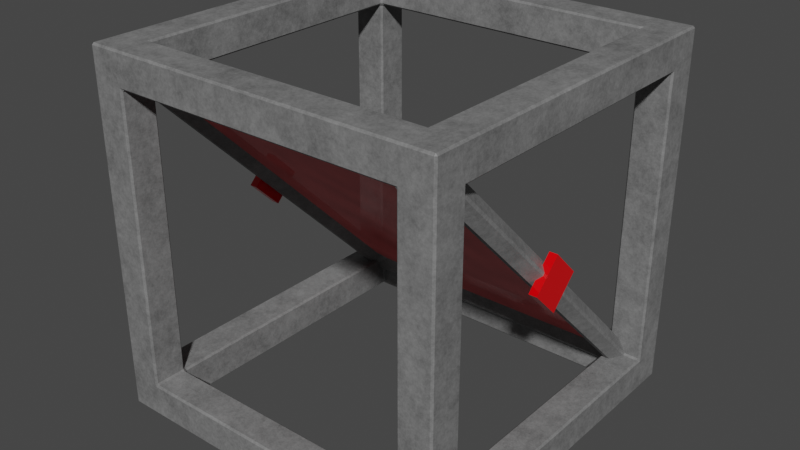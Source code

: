 # Source: ogledalo.blend  (saved by Blender 3.6.13; exported with 4.5.12 LTS)
import bpy
from mathutils import Matrix  # noqa: F401  (used for matrix-valued properties, if any)

bpy.ops.wm.read_factory_settings(use_empty=True)
scene = bpy.context.scene
scene.name = 'Scene'

# ---- collections
col_collection = bpy.data.collections.new('Collection'); scene.collection.children.link(col_collection)

# ---- images (referenced by path relative to the original .blend; pixels are not part of the script)
import os
ASSET_DIR = os.environ.get("B2B_ASSET_DIR", "")  # directory of the original .blend (textures are referenced by path, not embedded)
HERE = os.path.dirname(os.path.abspath(__file__))  # packed textures are extracted next to this script under _unpacked/

def load_image(name, relpath, width, height, colorspace="sRGB"):
    """Load a texture the original file referenced (path relative to the .blend, or extracted next to this script)."""
    p = next((c for c in (os.path.join(HERE, relpath), os.path.join(ASSET_DIR, relpath)) if relpath and os.path.exists(c)), "")
    if p:
        img = bpy.data.images.load(p, check_existing=True)
        img.name = name
    else:  # same state as the original file: an image datablock whose file is absent (Cycles renders it pink)
        img = bpy.data.images.new(name, width, height)
        img.source = "FILE"
        img.filepath = "//" + (relpath or name)
    img.colorspace_settings.name = colorspace
    return img
img_bake = load_image('Bake', 'ogledalo.png', 1024, 1024, 'sRGB')

# ---- materials (node trees are filled in below, after node groups)
mat_metal = bpy.data.materials.new('metal')
mat_rubin = bpy.data.materials.new('rubin')
mat_ogledalo = bpy.data.materials.new('ogledalo')
mat_stwklo = bpy.data.materials.new('stwklo')

# ---- material node trees
mat_metal.use_nodes = True; mat_metal.node_tree.nodes.clear()
_N = mat_metal.node_tree.nodes; _L = mat_metal.node_tree.links
n0 = _N.new('ShaderNodeOutputMaterial'); n0.name = 'Material Output'; n0.location = (497, 300)
n1 = _N.new('ShaderNodeBsdfPrincipled'); n1.name = 'Principled BSDF'; n1.location = (236, 301)
n1.distribution = 'GGX'
n1.subsurface_method = 'RANDOM_WALK_SKIN'
n1.inputs[3].default_value = 1.45
n1.inputs[27].default_value = (0.0, 0.0, 0.0, 1.0)
n1.inputs[28].default_value = 1.0
n2 = _N.new('ShaderNodeTexNoise'); n2.name = 'Noise Texture'; n2.location = (-304, 199)
n2.inputs[1].default_value = -0.8
n2.inputs[2].default_value = 6.2
n2.inputs[3].default_value = 5.9
n2.inputs[4].default_value = 1.0
n3 = _N.new('ShaderNodeValToRGB'); n3.name = 'Color Ramp'; n3.location = (-84, 199)
while len(n3.color_ramp.elements) > 1: n3.color_ramp.elements.remove(n3.color_ramp.elements[-1])
n3.color_ramp.elements[0].position = 0.0; n3.color_ramp.elements[0].color = (0.0, 0.0, 0.0, 1.0)
_e = n3.color_ramp.elements.new(1.0); _e.color = (0.3657, 0.3657, 0.3657, 1.0)
n4 = _N.new('ShaderNodeTexImage'); n4.name = 'Image Texture'; n4.location = (-137, 483)
n4.image = img_bake
_L.new(n1.outputs[0], n0.inputs[0])
_L.new(n3.outputs[0], n1.inputs[0])
_L.new(n2.outputs[0], n3.inputs[0])
n0.is_active_output = True
mat_rubin.use_nodes = True; mat_rubin.node_tree.nodes.clear()
_N = mat_rubin.node_tree.nodes; _L = mat_rubin.node_tree.links
n0 = _N.new('ShaderNodeBsdfPrincipled'); n0.name = 'Principled BSDF'; n0.location = (10, 300)
n0.distribution = 'GGX'
n0.subsurface_method = 'RANDOM_WALK_SKIN'
n0.inputs[0].default_value = (0.8, 0.0, 0.002126, 1.0)
n0.inputs[2].default_value = 0.0
n0.inputs[3].default_value = 1.45
n0.inputs[20].default_value = 0.0
n0.inputs[27].default_value = (0.0, 0.0, 0.0, 1.0)
n0.inputs[28].default_value = 1.0
n1 = _N.new('ShaderNodeOutputMaterial'); n1.name = 'Material Output'; n1.location = (300, 300)
n2 = _N.new('ShaderNodeTexImage'); n2.name = 'Image Texture'; n2.location = (233, 592)
n2.image = img_bake
_L.new(n0.outputs[0], n1.inputs[0])
n1.is_active_output = True
mat_ogledalo.use_nodes = True; mat_ogledalo.node_tree.nodes.clear()
_N = mat_ogledalo.node_tree.nodes; _L = mat_ogledalo.node_tree.links
n0 = _N.new('ShaderNodeBsdfPrincipled'); n0.name = 'Principled BSDF'; n0.location = (430, 299)
n0.distribution = 'GGX'
n0.subsurface_method = 'RANDOM_WALK_SKIN'
n0.inputs[2].default_value = 0.0
n0.inputs[3].default_value = 1.45
n0.inputs[13].default_value = 0.0
n0.inputs[19].default_value = 0.25
n0.inputs[20].default_value = 0.0
n0.inputs[27].default_value = (0.0, 0.0, 0.0, 1.0)
n0.inputs[28].default_value = 1.0
n1 = _N.new('ShaderNodeOutputMaterial'); n1.name = 'Material Output'; n1.location = (720, 299)
n2 = _N.new('ShaderNodeValToRGB'); n2.name = 'Color Ramp'; n2.location = (109, 179)
while len(n2.color_ramp.elements) > 1: n2.color_ramp.elements.remove(n2.color_ramp.elements[-1])
n2.color_ramp.elements[0].position = 0.0; n2.color_ramp.elements[0].color = (0.3501, 0.3501, 0.3501, 1.0)
_e = n2.color_ramp.elements.new(1.0); _e.color = (1.0, 1.0, 1.0, 1.0)
n3 = _N.new('ShaderNodeTexNoise'); n3.name = 'Noise Texture'; n3.location = (-109, 193)
n3.inputs[2].default_value = 4.7
n3.inputs[3].default_value = 0.2
n3.inputs[4].default_value = 0.0
n4 = _N.new('ShaderNodeTexImage'); n4.name = 'Image Texture'; n4.location = (177, 480)
n4.image = img_bake
_L.new(n0.outputs[0], n1.inputs[0])
_L.new(n3.outputs[0], n2.inputs[0])
_L.new(n2.outputs[0], n0.inputs[0])
n1.is_active_output = True
mat_stwklo.use_nodes = True; mat_stwklo.node_tree.nodes.clear()
_N = mat_stwklo.node_tree.nodes; _L = mat_stwklo.node_tree.links
n0 = _N.new('ShaderNodeBsdfPrincipled'); n0.name = 'Principled BSDF'; n0.location = (430, 299)
n0.distribution = 'GGX'
n0.subsurface_method = 'RANDOM_WALK_SKIN'
n0.inputs[2].default_value = 0.0
n0.inputs[3].default_value = 1.45
n0.inputs[13].default_value = 0.0
n0.inputs[19].default_value = 0.25
n0.inputs[20].default_value = 0.0
n0.inputs[27].default_value = (0.0, 0.0, 0.0, 1.0)
n0.inputs[28].default_value = 1.0
n1 = _N.new('ShaderNodeOutputMaterial'); n1.name = 'Material Output'; n1.location = (720, 299)
n2 = _N.new('ShaderNodeTexNoise'); n2.name = 'Noise Texture'; n2.location = (-314, 168)
n2.inputs[2].default_value = 6.6
n2.inputs[3].default_value = 0.2
n2.inputs[4].default_value = 0.0
n3 = _N.new('ShaderNodeMix'); n3.name = 'Mix'; n3.location = (226, 195)
n3.data_type = 'RGBA'
n3.blend_type = 'MULTIPLY'
n3.inputs[6].default_value = (1.0, 0.2144, 0.2136, 1.0)
n4 = _N.new('ShaderNodeValToRGB'); n4.name = 'Color Ramp'; n4.location = (-94, 67)
while len(n4.color_ramp.elements) > 1: n4.color_ramp.elements.remove(n4.color_ramp.elements[-1])
n4.color_ramp.elements[0].position = 0.0; n4.color_ramp.elements[0].color = (0.08934, 0.08934, 0.08934, 1.0)
_e = n4.color_ramp.elements.new(0.7615); _e.color = (0.4891, 0.4891, 0.4891, 1.0)
n5 = _N.new('ShaderNodeTexImage'); n5.name = 'Image Texture'; n5.location = (325, 604)
n5.image = img_bake
_L.new(n0.outputs[0], n1.inputs[0])
_L.new(n3.outputs[2], n0.inputs[0])
_L.new(n4.outputs[0], n3.inputs[7])
_L.new(n2.outputs[0], n4.inputs[0])
n1.is_active_output = True

# ---- world
world_world = bpy.data.worlds.new('World'); scene.world = world_world
world_world.use_nodes = True; world_world.node_tree.nodes.clear()
_N = world_world.node_tree.nodes; _L = world_world.node_tree.links
n0 = _N.new('ShaderNodeOutputWorld'); n0.name = 'World Output'; n0.location = (300, 300)
n1 = _N.new('ShaderNodeBackground'); n1.name = 'Background'; n1.location = (10, 300)
n1.inputs[0].default_value = (0.05088, 0.05088, 0.05088, 1.0)
_L.new(n1.outputs[0], n0.inputs[0])
n0.is_active_output = True
world_world.color = (0.05088, 0.05088, 0.05088)
world_world.use_sun_shadow = False
world_world.sun_shadow_jitter_overblur = 0.0

# ---- meshes
me_cube = bpy.data.meshes.new('Cube')
me_cube.from_pydata([(-0.8116, -0.8216, -0.8009), (-0.8016, -0.8216, -0.8109), (-0.8016, -0.8116, -0.8209), (-0.8116, -0.8016, -0.8209), (-0.8216, -0.8016, -0.8109), (-0.8216, -0.8116, -0.8009), (0.99, 1.0, 0.99), (0.99, 0.99, 1.0), (1.0, 0.99, 0.99), (-0.8216, -0.8116, 0.8017), (-0.8216, -0.8016, 0.8117), (-0.8116, -0.8016, 0.8217), (-0.8016, -0.8116, 0.8217), (-0.8016, -0.8216, 0.8117), (-0.8116, -0.8216, 0.8017), (0.99, 1.0, -0.99), (1.0, 0.99, -0.99), (0.99, 0.99, -1.0), (-0.8116, 0.8009, -0.8209), (-0.8016, 0.8109, -0.8209), (-0.8016, 0.8209, -0.8109), (-0.8116, 0.8209, -0.8009), (-0.8216, 0.8109, -0.8009), (-0.8216, 0.8009, -0.8109), (0.99, -0.99, 1.0), (0.99, -1.0, 0.99), (1.0, -0.99, 0.99), (-0.8216, 0.8009, 0.8117), (-0.8216, 0.8109, 0.8017), (-0.8116, 0.8209, 0.8017), (-0.8016, 0.8209, 0.8117), (-0.8016, 0.8109, 0.8217), (-0.8116, 0.8009, 0.8217), (0.99, -1.0, -0.99), (0.99, -0.99, -1.0), (1.0, -0.99, -0.99), (-0.99, 1.0, 0.99), (-1.0, 0.99, 0.99), (-0.99, 0.99, 1.0), (0.8009, -0.8116, -0.8209), (0.8009, -0.8216, -0.8109), (0.8109, -0.8216, -0.8009), (0.8209, -0.8116, -0.8009), (0.8209, -0.8016, -0.8109), (0.8109, -0.8016, -0.8209), (0.8209, -0.8116, 0.8017), (0.8109, -0.8216, 0.8017), (0.8009, -0.8216, 0.8117), (0.8009, -0.8116, 0.8217), (0.8109, -0.8016, 0.8217), (0.8209, -0.8016, 0.8117), (-1.0, 0.99, -0.99), (-0.99, 1.0, -0.99), (-0.99, 0.99, -1.0), (-1.0, -0.99, 0.99), (-0.99, -1.0, 0.99), (-0.99, -0.99, 1.0), (0.8009, 0.8109, -0.8209), (0.8109, 0.8009, -0.8209), (0.8209, 0.8009, -0.8109), (0.8209, 0.8109, -0.8009), (0.8109, 0.8209, -0.8009), (0.8009, 0.8209, -0.8109), (0.8109, 0.8009, 0.8217), (0.8009, 0.8109, 0.8217), (0.8009, 0.8209, 0.8117), (0.8109, 0.8209, 0.8017), (0.8209, 0.8109, 0.8017), (0.8209, 0.8009, 0.8117), (-1.0, -0.99, -0.99), (-0.99, -0.99, -1.0), (-0.99, -1.0, -0.99), (-0.8116, -0.8016, 0.99), (-0.8216, -0.8216, 1.0), (-0.8016, -0.8116, 0.99), (-0.8116, 0.8009, 0.99), (-0.8016, 0.8109, 0.99), (-0.8216, 0.8209, 1.0), (0.8209, 0.8209, 1.0), (0.8009, 0.8109, 0.99), (0.8109, 0.8009, 0.99), (0.8209, -0.8216, 1.0), (0.8109, -0.8016, 0.99), (0.8009, -0.8116, 0.99), (-0.8016, -0.99, 0.8117), (-0.8216, -1.0, 0.8217), (-0.8116, -0.99, 0.8017), (0.8009, -0.99, -0.8109), (0.8209, -1.0, -0.8209), (0.8109, -0.99, -0.8009), (0.8109, -0.99, 0.8017), (0.8209, -1.0, 0.8216), (0.8009, -0.99, 0.8117), (-0.8016, -0.99, -0.8109), (-0.8116, -0.99, -0.8009), (-0.8216, -1.0, -0.8209), (-0.99, -0.8016, -0.8109), (-1.0, -0.8216, -0.8209), (-0.99, -0.8116, -0.8009), (-0.99, -0.8116, 0.8017), (-1.0, -0.8216, 0.8217), (-0.99, -0.8016, 0.8117), (-0.99, 0.8109, 0.8017), (-0.99, 0.8009, 0.8117), (-1.0, 0.8209, 0.8216), (-0.99, 0.8109, -0.8009), (-1.0, 0.8209, -0.8209), (-0.99, 0.8009, -0.8109), (0.8009, 0.8109, -0.99), (0.8209, 0.8209, -1.0), (0.8109, 0.8009, -0.99), (-0.8116, -0.8016, -0.99), (-0.8016, -0.8116, -0.99), (-0.8216, -0.8216, -1.0), (-0.8216, 0.8209, -1.0), (-0.8016, 0.8109, -0.99), (-0.8116, 0.8009, -0.99), (0.8009, -0.8116, -0.99), (0.8109, -0.8016, -0.99), (0.8209, -0.8216, -1.0), (0.99, -0.8016, 0.8117), (1.0, -0.8216, 0.8217), (0.99, -0.8116, 0.8017), (0.99, 0.8109, -0.8009), (0.99, 0.8009, -0.8109), (1.0, 0.8209, -0.8209), (0.99, 0.8109, 0.8017), (1.0, 0.8209, 0.8216), (0.99, 0.8009, 0.8117), (0.99, -0.8016, -0.8109), (0.99, -0.8116, -0.8009), (1.0, -0.8216, -0.8209), (-0.8016, 0.99, -0.8109), (-0.8216, 1.0, -0.8209), (-0.8116, 0.99, -0.8009), (-0.8116, 0.99, 0.8017), (-0.8216, 1.0, 0.8217), (-0.8016, 0.99, 0.8117), (0.8109, 0.99, 0.8017), (0.8009, 0.99, 0.8117), (0.8209, 1.0, 0.8216), (0.8209, 1.0, -0.8209), (0.8009, 0.99, -0.8109), (0.8109, 0.99, -0.8009)], [], [(54, 37, 104, 100), (26, 35, 16, 8, 127, 125, 131, 121), (91, 25, 55, 85), (65, 30, 137, 139), (77, 38, 56, 73), (46, 41, 89, 90), (126, 67, 60, 123), (108, 57, 19, 115), (36, 6, 140, 136), (73, 56, 24, 7, 38, 77, 78, 81), (127, 8, 26, 121), (72, 11, 32, 75), (53, 17, 34, 70, 113, 119, 109, 114), (135, 29, 21, 134), (63, 49, 82, 80), (48, 12, 74, 83), (132, 20, 62, 142), (84, 13, 47, 92), (130, 42, 45, 122), (113, 70, 53, 114), (143, 61, 66, 138), (27, 10, 101, 103), (104, 37, 51, 69, 54, 100, 97, 106), (120, 50, 68, 128), (44, 58, 110, 118), (96, 4, 23, 107), (116, 18, 3, 111), (76, 31, 64, 79), (22, 28, 102, 105), (112, 2, 39, 117), (55, 71, 33, 25, 91, 88, 95, 85), (87, 40, 1, 93), (0, 14, 86, 94), (124, 59, 43, 129), (140, 6, 15, 52, 36, 136, 133, 141), (0, 1, 2, 3, 4, 5), (6, 7, 8), (9, 10, 11, 12, 13, 14), (15, 16, 17), (18, 19, 20, 21, 22, 23), (24, 25, 26), (27, 28, 29, 30, 31, 32), (33, 34, 35), (36, 37, 38), (39, 40, 41, 42, 43, 44), (45, 46, 47, 48, 49, 50), (51, 52, 53), (54, 55, 56), (57, 58, 59, 60, 61, 62), (63, 64, 65, 66, 67, 68), (69, 70, 71), (72, 73, 74), (75, 76, 77), (78, 79, 80), (81, 82, 83), (84, 85, 86), (87, 88, 89), (90, 91, 92), (93, 94, 95), (96, 97, 98), (99, 100, 101), (102, 103, 104), (105, 106, 107), (108, 109, 110), (111, 112, 113), (114, 115, 116), (117, 118, 119), (120, 121, 122), (123, 124, 125), (126, 127, 128), (129, 130, 131), (132, 133, 134), (135, 136, 137), (138, 139, 140), (141, 142, 143), (5, 9, 14, 0), (8, 16, 15, 6), (3, 18, 23, 4), (7, 24, 26, 8), (10, 27, 32, 11), (25, 33, 35, 26), (6, 36, 38, 7), (1, 40, 39, 2), (41, 46, 45, 42), (36, 52, 51, 37), (37, 54, 56, 38), (19, 57, 62, 20), (49, 63, 68, 50), (54, 69, 71, 55), (72, 75, 77, 73), (76, 79, 78, 77), (73, 81, 83, 74), (40, 87, 89, 41), (88, 91, 90, 89), (4, 96, 98, 5), (104, 106, 105, 102), (87, 93, 95, 88), (113, 114, 116, 111), (112, 117, 119, 113), (59, 124, 123, 60), (124, 129, 131, 125), (20, 132, 134, 21), (140, 141, 143, 138), (61, 143, 142, 62), (65, 139, 138, 66), (16, 35, 34, 17), (97, 100, 99, 98), (21, 29, 28, 22), (12, 48, 47, 13), (96, 107, 106, 97), (100, 104, 103, 101), (17, 53, 52, 15), (84, 92, 91, 85), (30, 65, 64, 31), (11, 72, 74, 12), (24, 56, 55, 25), (85, 95, 94, 86), (0, 94, 93, 1), (13, 84, 86, 14), (108, 115, 114, 109), (109, 119, 118, 110), (33, 71, 70, 34), (31, 76, 75, 32), (43, 59, 58, 44), (9, 99, 101, 10), (67, 126, 128, 68), (2, 112, 111, 3), (53, 70, 69, 51), (22, 105, 107, 23), (120, 128, 127, 121), (60, 67, 66, 61), (48, 83, 82, 49), (121, 131, 130, 122), (27, 103, 102, 28), (125, 127, 126, 123), (18, 116, 115, 19), (46, 90, 92, 47), (63, 80, 79, 64), (133, 136, 135, 134), (44, 118, 117, 39), (132, 142, 141, 133), (136, 140, 139, 137), (29, 135, 137, 30), (80, 82, 81, 78), (50, 120, 122, 45), (57, 108, 110, 58), (42, 130, 129, 43), (9, 5, 98, 99)])
me_cube.polygons.foreach_set('material_index', [0, 0, 0, 36, 0, 36, 36, 36, 0, 0, 0, 36, 0, 36, 36, 36, 36, 36, 36, 0, 36, 36, 0, 36, 36, 36, 36, 36, 36, 36, 0, 36, 36, 36, 0, 36, 0, 36, 0, 36, 0, 36, 0, 0, 36, 36, 0, 0, 36, 36, 0, 0, 0, 0, 0, 0, 0, 0, 0, 0, 0, 36, 0, 0, 36, 0, 0, 0, 0, 0, 0, 0, 0, 36, 0, 36, 0, 36, 0, 36, 0, 0, 36, 36, 0, 0, 36, 36, 0, 0, 0, 0, 36, 0, 36, 0, 0, 0, 0, 36, 0, 36, 0, 36, 36, 0, 0, 36, 36, 0, 0, 0, 0, 36, 36, 0, 0, 36, 36, 0, 0, 0, 36, 36, 36, 36, 36, 0, 36, 0, 36, 36, 0, 36, 0, 36, 36, 36, 0, 36, 0, 0, 36, 0, 36, 36, 36, 36])
_uv = me_cube.uv_layers.new(name='UVMap')
_uv.uv.foreach_set('vector', [0.3781, 0.5434, 0.3781, 0.7646, 0.3593, 0.7457, 0.3593, 0.5623, 0.9647, 0.004362, 0.9647, 0.2255, 0.7435, 0.2255, 0.7435, 0.004362, 0.7624, 0.02317, 0.7624, 0.2066, 0.9458, 0.2066, 0.9458, 0.02317, 0.4727, 0.5623, 0.4538, 0.5434, 0.675, 0.5434, 0.6562, 0.5623, 0.4011, 0.6681, 0.4011, 0.4891, 0.42, 0.4891, 0.42, 0.6681, 0.7148, 0.2078, 0.7336, 0.2267, 0.5125, 0.2267, 0.5313, 0.2078, 0.3856, 0.9768, 0.5646, 0.9768, 0.5646, 0.9956, 0.3856, 0.9956, 0.03413, 0.6863, 0.05302, 0.6863, 0.05302, 0.8653, 0.03413, 0.8653, 0.1558, 0.9956, 0.1558, 0.9767, 0.3348, 0.9767, 0.3348, 0.9956, 0.6837, 0.5423, 0.9049, 0.5423, 0.886, 0.5611, 0.7025, 0.5611, 0.5313, 0.2078, 0.5125, 0.2267, 0.5125, 0.005479, 0.7336, 0.005479, 0.7336, 0.2267, 0.7148, 0.2078, 0.7148, 0.02437, 0.5313, 0.02437, 0.7624, 0.02317, 0.7435, 0.004362, 0.9647, 0.004362, 0.9458, 0.02317, 0.1447, 0.1337, 0.1313, 0.147, 0.005154, 0.01999, 0.01849, 0.006736, 0.9049, 0.9945, 0.6837, 0.9945, 0.6837, 0.7733, 0.9049, 0.7733, 0.8861, 0.7922, 0.7026, 0.7922, 0.7026, 0.9756, 0.8861, 0.9756, 0.06501, 0.4952, 0.0839, 0.4952, 0.0839, 0.6742, 0.06501, 0.6742, 0.3833, 0.7956, 0.3833, 0.9746, 0.3645, 0.9746, 0.3645, 0.7956, 0.1414, 0.4952, 0.1414, 0.6742, 0.1226, 0.6742, 0.1226, 0.4952, 0.8592, 0.4929, 0.8403, 0.4929, 0.8403, 0.3139, 0.8592, 0.3139, 0.005479, 0.303, 0.02429, 0.303, 0.02429, 0.482, 0.005479, 0.482, 0.02325, 0.6742, 0.004362, 0.6742, 0.004362, 0.4952, 0.02325, 0.4952, 0.8861, 0.7922, 0.9049, 0.7733, 0.9049, 0.9945, 0.8861, 0.9756, 0.5646, 0.7745, 0.5646, 0.7933, 0.3856, 0.7933, 0.3856, 0.7745, 0.09263, 0.6742, 0.09263, 0.4952, 0.1114, 0.4952, 0.1114, 0.6742, 0.3593, 0.7457, 0.3781, 0.7646, 0.1569, 0.7646, 0.1569, 0.5434, 0.3781, 0.5434, 0.3593, 0.5623, 0.1758, 0.5623, 0.1758, 0.7457, 0.1225, 0.303, 0.1414, 0.303, 0.1414, 0.482, 0.1225, 0.482, 0.09263, 0.482, 0.09263, 0.303, 0.1115, 0.303, 0.1115, 0.482, 0.659, 0.5139, 0.659, 0.4951, 0.838, 0.4951, 0.838, 0.5139, 0.08279, 0.482, 0.0639, 0.482, 0.0639, 0.303, 0.08279, 0.303, 0.3348, 0.7745, 0.3348, 0.7933, 0.1558, 0.7933, 0.1558, 0.7745, 0.337, 0.9745, 0.337, 0.7955, 0.3558, 0.7955, 0.3558, 0.9745, 0.03525, 0.4952, 0.05414, 0.4952, 0.05414, 0.6742, 0.03525, 0.6742, 0.675, 0.5434, 0.675, 0.7646, 0.4538, 0.7646, 0.4538, 0.5434, 0.4727, 0.5623, 0.4727, 0.7457, 0.6562, 0.7457, 0.6562, 0.5623, 0.638, 0.3139, 0.6568, 0.3139, 0.6568, 0.4929, 0.638, 0.4929, 0.004362, 0.2763, 0.1313, 0.1501, 0.1446, 0.1635, 0.01762, 0.2896, 0.838, 0.2928, 0.838, 0.3117, 0.659, 0.3117, 0.659, 0.2928, 0.886, 0.5611, 0.9049, 0.5423, 0.9049, 0.7635, 0.6837, 0.7635, 0.6837, 0.5423, 0.7025, 0.5611, 0.7025, 0.7446, 0.886, 0.7446, 0.6568, 0.494, 0.6568, 0.4929, 0.6579, 0.4929, 0.659, 0.494, 0.659, 0.4951, 0.6579, 0.4951, 0.7348, 0.005481, 0.7336, 0.005479, 0.7336, 0.004362, 0.1305, 0.1493, 0.1305, 0.1477, 0.1313, 0.147, 0.1321, 0.1478, 0.1321, 0.1493, 0.1313, 0.1501, 0.9049, 0.7635, 0.906, 0.7635, 0.9049, 0.7646, 0.3359, 0.9767, 0.3348, 0.9767, 0.3348, 0.9756, 0.3359, 0.9745, 0.337, 0.9745, 0.337, 0.9756, 0.4538, 0.5423, 0.4538, 0.5434, 0.4527, 0.5434, 0.337, 0.7944, 0.337, 0.7955, 0.3359, 0.7955, 0.3348, 0.7944, 0.3348, 0.7933, 0.3359, 0.7933, 0.4538, 0.7646, 0.4538, 0.7657, 0.4527, 0.7646, 0.7348, 0.2267, 0.7336, 0.2278, 0.7336, 0.2267, 0.6579, 0.3139, 0.6568, 0.3139, 0.6568, 0.3128, 0.6579, 0.3117, 0.659, 0.3117, 0.659, 0.3128, 0.3856, 0.9757, 0.3856, 0.9768, 0.3845, 0.9768, 0.3833, 0.9757, 0.3833, 0.9746, 0.3845, 0.9746, 0.1569, 0.7646, 0.1569, 0.7657, 0.1558, 0.7646, 0.5125, 0.2278, 0.5113, 0.2267, 0.5125, 0.2267, 0.8392, 0.3139, 0.838, 0.3128, 0.838, 0.3117, 0.8392, 0.3117, 0.8403, 0.3128, 0.8403, 0.3139, 0.3833, 0.7956, 0.3833, 0.7945, 0.3845, 0.7933, 0.3856, 0.7933, 0.3856, 0.7945, 0.3845, 0.7956, 0.1569, 0.5434, 0.1558, 0.5434, 0.1569, 0.5423, 0.5014, 0.2823, 0.5022, 0.28, 0.503, 0.2823, 0.7125, 0.2067, 0.7136, 0.2056, 0.7148, 0.2078, 0.7148, 0.02437, 0.7136, 0.0266, 0.7125, 0.02548, 0.5313, 0.02437, 0.5335, 0.02548, 0.5324, 0.0266, 0.3743, 0.5171, 0.3751, 0.5148, 0.3759, 0.5171, 0.4749, 0.7446, 0.4727, 0.7457, 0.4738, 0.7435, 0.4738, 0.5645, 0.4727, 0.5623, 0.4749, 0.5634, 0.6539, 0.7446, 0.6551, 0.7435, 0.6562, 0.7457, 0.4722, 0.2798, 0.4722, 0.2823, 0.4707, 0.2803, 0.5117, 0.2823, 0.5125, 0.28, 0.5133, 0.2823, 0.357, 0.7446, 0.3581, 0.7435, 0.3593, 0.7457, 0.178, 0.7446, 0.1758, 0.7457, 0.1769, 0.7435, 0.7048, 0.9745, 0.7026, 0.9756, 0.7037, 0.9734, 0.4927, 0.2823, 0.4911, 0.2823, 0.4919, 0.28, 0.8861, 0.9756, 0.8838, 0.9745, 0.885, 0.9734, 0.4824, 0.2706, 0.4809, 0.2711, 0.4809, 0.2686, 0.3743, 0.506, 0.3751, 0.5037, 0.3759, 0.506, 0.7635, 0.2044, 0.7646, 0.2055, 0.7624, 0.2066, 0.7635, 0.0254, 0.7624, 0.02317, 0.7646, 0.02428, 0.4707, 0.2691, 0.4722, 0.2686, 0.4722, 0.2711, 0.4927, 0.2686, 0.4919, 0.271, 0.4911, 0.2686, 0.4809, 0.2818, 0.4824, 0.2798, 0.4824, 0.2823, 0.8849, 0.5634, 0.8838, 0.5623, 0.886, 0.5611, 0.886, 0.7446, 0.8838, 0.7435, 0.8849, 0.7424, 0.05406, 0.482, 0.05406, 0.303, 0.05517, 0.303, 0.05517, 0.482, 0.906, 0.5423, 0.906, 0.7635, 0.9049, 0.7635, 0.9049, 0.5423, 0.659, 0.494, 0.838, 0.494, 0.838, 0.4951, 0.659, 0.4951, 0.7336, 0.005479, 0.5125, 0.005479, 0.5125, 0.004362, 0.7336, 0.004362, 0.1305, 0.1477, 0.004362, 0.02078, 0.005154, 0.01999, 0.1313, 0.147, 0.4538, 0.5434, 0.4538, 0.7646, 0.4527, 0.7646, 0.4527, 0.5434, 0.7348, 0.005481, 0.7348, 0.2267, 0.7336, 0.2267, 0.7336, 0.005479, 0.6568, 0.4929, 0.6568, 0.3139, 0.6579, 0.3139, 0.6579, 0.4929, 0.5646, 0.9768, 0.3856, 0.9768, 0.3856, 0.9757, 0.5646, 0.9757, 0.3781, 0.7657, 0.1569, 0.7657, 0.1569, 0.7646, 0.3781, 0.7646, 0.7336, 0.2278, 0.5125, 0.2278, 0.5125, 0.2267, 0.7336, 0.2267, 0.3348, 0.9767, 0.1558, 0.9767, 0.1558, 0.9756, 0.3348, 0.9756, 0.3833, 0.9746, 0.3833, 0.7956, 0.3845, 0.7956, 0.3845, 0.9746, 0.3781, 0.5434, 0.1569, 0.5434, 0.1569, 0.5423, 0.3781, 0.5423, 0.1447, 0.1337, 0.01849, 0.006736, 0.01771, 0.004362, 0.147, 0.1345, 0.7136, 0.2056, 0.7136, 0.0266, 0.7148, 0.02437, 0.7148, 0.2078, 0.1214, 0.6764, 0.1214, 0.4929, 0.1226, 0.4952, 0.1226, 0.6742, 0.6568, 0.3139, 0.638, 0.3139, 0.638, 0.3128, 0.6568, 0.3128, 0.4727, 0.7457, 0.4727, 0.5623, 0.4738, 0.5645, 0.4738, 0.7435, 0.659, 0.4951, 0.659, 0.5139, 0.6579, 0.5139, 0.6579, 0.4951, 0.3593, 0.7457, 0.1758, 0.7457, 0.178, 0.7446, 0.357, 0.7446, 0.4749, 0.7446, 0.6539, 0.7446, 0.6562, 0.7457, 0.4727, 0.7457, 0.08391, 0.3007, 0.08391, 0.4842, 0.08279, 0.482, 0.08279, 0.303, 0.03525, 0.4952, 0.03525, 0.6742, 0.03413, 0.6764, 0.03413, 0.4929, 0.05302, 0.8664, 0.03413, 0.8664, 0.03413, 0.8653, 0.05302, 0.8653, 0.838, 0.2928, 0.659, 0.2928, 0.6568, 0.2917, 0.8403, 0.2917, 0.8403, 0.4929, 0.8592, 0.4929, 0.8592, 0.494, 0.8403, 0.494, 0.886, 0.5611, 0.886, 0.7446, 0.8849, 0.7424, 0.8849, 0.5634, 0.8403, 0.3128, 0.8592, 0.3128, 0.8592, 0.3139, 0.8403, 0.3139, 0.3845, 0.7933, 0.3845, 0.7745, 0.3856, 0.7745, 0.3856, 0.7933, 0.7435, 0.2255, 0.9647, 0.2255, 0.9647, 0.2267, 0.7435, 0.2267, 0.03413, 0.4842, 0.03413, 0.3007, 0.03525, 0.303, 0.03525, 0.482, 0.3359, 0.9745, 0.3359, 0.7955, 0.337, 0.7955, 0.337, 0.9745, 0.02541, 0.303, 0.02541, 0.482, 0.02429, 0.482, 0.02429, 0.303, 0.659, 0.5139, 0.838, 0.5139, 0.8403, 0.5151, 0.6568, 0.5151, 0.1126, 0.4929, 0.1126, 0.6764, 0.1114, 0.6742, 0.1114, 0.4952, 0.6837, 0.9945, 0.9049, 0.9945, 0.9049, 0.9956, 0.6837, 0.9956, 0.005479, 0.303, 0.005479, 0.482, 0.004362, 0.4842, 0.004362, 0.3007, 0.3348, 0.7944, 0.1558, 0.7944, 0.1558, 0.7933, 0.3348, 0.7933, 0.1414, 0.6753, 0.1226, 0.6753, 0.1226, 0.6742, 0.1414, 0.6742, 0.5125, 0.005479, 0.5125, 0.2267, 0.5113, 0.2267, 0.5113, 0.005481, 0.147, 0.1627, 0.01682, 0.292, 0.01762, 0.2896, 0.1446, 0.1635, 0.6568, 0.494, 0.638, 0.494, 0.638, 0.4929, 0.6568, 0.4929, 0.1321, 0.1493, 0.1454, 0.1627, 0.1446, 0.1635, 0.1313, 0.1501, 0.7048, 0.9745, 0.8838, 0.9745, 0.8861, 0.9756, 0.7026, 0.9756, 0.1126, 0.3007, 0.1126, 0.4842, 0.1115, 0.482, 0.1115, 0.303, 0.4538, 0.7646, 0.675, 0.7646, 0.675, 0.7657, 0.4538, 0.7657, 0.3348, 0.7933, 0.3348, 0.7745, 0.3359, 0.7745, 0.3359, 0.7933, 0.659, 0.3117, 0.838, 0.3117, 0.838, 0.3128, 0.659, 0.3128, 0.09263, 0.4941, 0.1114, 0.4941, 0.1114, 0.4952, 0.09263, 0.4952, 0.05302, 0.6863, 0.03413, 0.6863, 0.03413, 0.6851, 0.05302, 0.6851, 0.05414, 0.4952, 0.03525, 0.4952, 0.03525, 0.4941, 0.05414, 0.4941, 0.1558, 0.7646, 0.1558, 0.5434, 0.1569, 0.5434, 0.1569, 0.7646, 0.337, 0.9745, 0.3558, 0.9745, 0.3558, 0.9756, 0.337, 0.9756, 0.1225, 0.303, 0.1225, 0.482, 0.1214, 0.4842, 0.1214, 0.3007, 0.5646, 0.7945, 0.3856, 0.7945, 0.3856, 0.7933, 0.5646, 0.7933, 0.3833, 0.9757, 0.3645, 0.9757, 0.3645, 0.9746, 0.3833, 0.9746, 0.02437, 0.4929, 0.02437, 0.6764, 0.02325, 0.6742, 0.02325, 0.4952, 0.337, 0.7944, 0.3558, 0.7944, 0.3558, 0.7955, 0.337, 0.7955, 0.7624, 0.2066, 0.7624, 0.02317, 0.7635, 0.0254, 0.7635, 0.2044, 0.3359, 0.9767, 0.3359, 0.9956, 0.3348, 0.9956, 0.3348, 0.9767, 0.3856, 0.9768, 0.3856, 0.9956, 0.3845, 0.9956, 0.3845, 0.9768, 0.3833, 0.7956, 0.3645, 0.7956, 0.3645, 0.7945, 0.3833, 0.7945, 0.0639, 0.6764, 0.0639, 0.4929, 0.06501, 0.4952, 0.06501, 0.6742, 0.09263, 0.482, 0.1115, 0.482, 0.1115, 0.4831, 0.09263, 0.4831, 0.8592, 0.4929, 0.8592, 0.3139, 0.8603, 0.3117, 0.8603, 0.4951, 0.4211, 0.4869, 0.4211, 0.6703, 0.42, 0.6681, 0.42, 0.4891, 0.0839, 0.4952, 0.06501, 0.4952, 0.06501, 0.4941, 0.0839, 0.4941, 0.7125, 0.02548, 0.5335, 0.02548, 0.5313, 0.02437, 0.7148, 0.02437, 0.1414, 0.303, 0.1225, 0.303, 0.1225, 0.3019, 0.1414, 0.3019, 0.09263, 0.3019, 0.1115, 0.3019, 0.1115, 0.303, 0.09263, 0.303, 0.6579, 0.3117, 0.6579, 0.2928, 0.659, 0.2928, 0.659, 0.3117, 0.05406, 0.303, 0.05406, 0.482, 0.03525, 0.482, 0.03525, 0.303])
me_cube.materials.append(mat_metal)
me_cube.use_mirror_vertex_groups = False
me_cube.update()
me_plane = bpy.data.meshes.new('Plane')
me_plane.from_pydata([(-0.7718, -0.7365, -0.7598), (-0.8529, -0.8347, -0.7647), (-0.7338, -0.7904, -0.7217), (0.7217, -0.7904, 0.7338), (0.7647, -0.8347, 0.8529), (0.7598, -0.7365, 0.7718), (-0.7718, 0.7365, -0.7598), (-0.7338, 0.7904, -0.7217), (-0.8529, 0.8347, -0.7647), (0.7598, 0.7365, 0.7718), (0.7647, 0.8347, 0.8529), (0.7217, 0.7904, 0.7338), (-0.7598, -0.7365, -0.7718), (-0.7217, -0.7904, -0.7338), (-0.7647, -0.8347, -0.8529), (0.7338, -0.7904, 0.7217), (0.7718, -0.7365, 0.7598), (0.8529, -0.8347, 0.7647), (-0.7598, 0.7365, -0.7718), (-0.7647, 0.8347, -0.8529), (-0.7217, 0.7904, -0.7338), (0.7718, 0.7365, 0.7598), (0.7338, 0.7904, 0.7217), (0.8529, 0.8347, 0.7647), (-0.8828, 0.8657, -0.7946), (-0.8496, 0.91, -0.8376), (-0.8877, 0.8562, -0.8757), (-0.8877, -0.8562, -0.8757), (-0.8496, -0.91, -0.8376), (-0.8828, -0.8657, -0.7946), (0.8376, -0.91, 0.8496), (0.8757, -0.8562, 0.8877), (0.7946, -0.8657, 0.8828), (0.8757, 0.8562, 0.8877), (0.8376, 0.91, 0.8496), (0.7946, 0.8657, 0.8828), (-0.8757, 0.8562, -0.8877), (-0.8376, 0.91, -0.8496), (-0.7946, 0.8657, -0.8828), (-0.7946, -0.8657, -0.8828), (-0.8376, -0.91, -0.8496), (-0.8757, -0.8562, -0.8877), (0.8828, -0.8657, 0.7946), (0.8877, -0.8562, 0.8757), (0.8496, -0.91, 0.8376), (0.8828, 0.8657, 0.7946), (0.8496, 0.91, 0.8376), (0.8877, 0.8562, 0.8757), (-0.7338, 0.7904, -0.7217), (-0.7718, 0.7365, -0.7598), (-0.7718, -0.7365, -0.7598), (-0.7338, -0.7904, -0.7217), (0.7217, -0.7904, 0.7338), (0.7598, -0.7365, 0.7718), (0.7598, 0.7365, 0.7718), (0.7217, 0.7904, 0.7338), (-0.7598, 0.7365, -0.7718), (-0.7217, 0.7904, -0.7338), (-0.7217, -0.7904, -0.7338), (-0.7598, -0.7365, -0.7718), (0.7718, -0.7365, 0.7598), (0.7338, -0.7904, 0.7217), (0.7338, 0.7904, 0.7217), (0.7718, 0.7365, 0.7598)], [], [(14, 17, 42, 39), (20, 22, 62, 57), (25, 34, 46, 37), (33, 31, 43, 47), (30, 28, 40, 44), (2, 3, 52, 51), (5, 9, 54, 53), (11, 7, 48, 55), (19, 14, 39, 38), (15, 13, 58, 61), (17, 23, 45, 42), (21, 16, 60, 63), (27, 26, 36, 41), (10, 4, 32, 35), (1, 8, 24, 29), (23, 19, 38, 45), (12, 18, 56, 59), (8, 10, 35, 24), (4, 1, 29, 32), (0, 1, 2), (3, 4, 5), (6, 7, 8), (9, 10, 11), (12, 13, 14), (15, 16, 17), (18, 19, 20), (21, 22, 23), (24, 25, 26), (27, 28, 29), (30, 31, 32), (33, 34, 35), (36, 37, 38), (39, 40, 41), (42, 43, 44), (45, 46, 47), (26, 27, 29, 24), (28, 30, 32, 29), (31, 33, 35, 32), (34, 25, 24, 35), (38, 39, 41, 36), (39, 42, 44, 40), (42, 45, 47, 43), (45, 38, 37, 46), (27, 41, 40, 28), (30, 44, 43, 31), (25, 37, 36, 26), (33, 47, 46, 34), (8, 1, 0, 6), (1, 4, 3, 2), (4, 10, 9, 5), (10, 8, 7, 11), (18, 12, 14, 19), (13, 15, 17, 14), (16, 21, 23, 17), (22, 20, 19, 23), (15, 61, 60, 16), (62, 22, 21, 63), (20, 57, 56, 18), (58, 13, 12, 59), (11, 55, 54, 9), (52, 3, 5, 53), (2, 51, 50, 0), (48, 7, 6, 49), (6, 0, 50, 49)])
_uv = me_plane.uv_layers.new(name='UVMap')
_uv.uv.foreach_set('vector', [0.2843, 0.2714, 0.2843, 0.01588, 0.2865, 0.01115, 0.2865, 0.2761, 0.5014, 0.2686, 0.5014, 0.2686, 0.5014, 0.2686, 0.5014, 0.2686, 0.4425, 0.2769, 0.4425, 0.01038, 0.444, 0.01038, 0.444, 0.2769, 0.349, 0.2977, 0.349, 0.4889, 0.3471, 0.4889, 0.3471, 0.2977, 0.462, 0.01038, 0.462, 0.2769, 0.4605, 0.2769, 0.4605, 0.01038, 0.5113, 0.2698, 0.5113, 0.2698, 0.5113, 0.2698, 0.5113, 0.2698, 0.5113, 0.2698, 0.5113, 0.2698, 0.5113, 0.2698, 0.5113, 0.2698, 0.5113, 0.2698, 0.5113, 0.2698, 0.5113, 0.2698, 0.5113, 0.2698, 0.1658, 0.2714, 0.2843, 0.2714, 0.2865, 0.2761, 0.1636, 0.2761, 0.5014, 0.2686, 0.5014, 0.2686, 0.5014, 0.2686, 0.5014, 0.2686, 0.2843, 0.01588, 0.1658, 0.01588, 0.1636, 0.01115, 0.2865, 0.01115, 0.5014, 0.2686, 0.5014, 0.2686, 0.5014, 0.2686, 0.5014, 0.2686, 0.3697, 0.4889, 0.3697, 0.2977, 0.3716, 0.2977, 0.3716, 0.4889, 0.4238, 0.01588, 0.3052, 0.01588, 0.303, 0.01115, 0.426, 0.01115, 0.3052, 0.2714, 0.4238, 0.2714, 0.426, 0.2761, 0.303, 0.2761, 0.1658, 0.01588, 0.1658, 0.2714, 0.1636, 0.2761, 0.1636, 0.01115, 0.5014, 0.2686, 0.5014, 0.2686, 0.5014, 0.2686, 0.5014, 0.2686, 0.4238, 0.2714, 0.4238, 0.01588, 0.426, 0.01115, 0.426, 0.2761, 0.3052, 0.01588, 0.3052, 0.2714, 0.303, 0.2761, 0.303, 0.01115, 0.4823, 0.2531, 0.4707, 0.2599, 0.4785, 0.2471, 0.4785, 0.01716, 0.4707, 0.004362, 0.4823, 0.01115, 0.4122, 0.2646, 0.416, 0.2586, 0.4238, 0.2714, 0.4122, 0.02267, 0.4238, 0.01588, 0.416, 0.02868, 0.2727, 0.2646, 0.2765, 0.2586, 0.2843, 0.2714, 0.2765, 0.02868, 0.2727, 0.02267, 0.2843, 0.01588, 0.5026, 0.2531, 0.491, 0.2599, 0.4988, 0.2471, 0.5026, 0.01115, 0.4988, 0.01716, 0.491, 0.004362, 0.4347, 0.2761, 0.4425, 0.2769, 0.4387, 0.2829, 0.2991, 0.2829, 0.2952, 0.2769, 0.303, 0.2761, 0.2952, 0.01038, 0.2991, 0.004362, 0.303, 0.01115, 0.4387, 0.004362, 0.4425, 0.01038, 0.4347, 0.01115, 0.1596, 0.2829, 0.1558, 0.2769, 0.1636, 0.2761, 0.4527, 0.2761, 0.4605, 0.2769, 0.4567, 0.2829, 0.4527, 0.01115, 0.4567, 0.004362, 0.4605, 0.01038, 0.1636, 0.01115, 0.1558, 0.01038, 0.1596, 0.004362, 0.3697, 0.2977, 0.3697, 0.4889, 0.3637, 0.49, 0.3637, 0.2966, 0.2952, 0.2769, 0.2952, 0.01038, 0.303, 0.01115, 0.303, 0.2761, 0.349, 0.4889, 0.349, 0.2977, 0.355, 0.2966, 0.355, 0.49, 0.4425, 0.01038, 0.4425, 0.2769, 0.4347, 0.2761, 0.4347, 0.01115, 0.3776, 0.2966, 0.3776, 0.49, 0.3716, 0.4889, 0.3716, 0.2977, 0.4527, 0.2761, 0.4527, 0.01115, 0.4605, 0.01038, 0.4605, 0.2769, 0.3411, 0.49, 0.3411, 0.2966, 0.3471, 0.2977, 0.3471, 0.4889, 0.1636, 0.01115, 0.1636, 0.2761, 0.1558, 0.2769, 0.1558, 0.01038, 0.3697, 0.4889, 0.3716, 0.4889, 0.3716, 0.495, 0.3697, 0.495, 0.349, 0.495, 0.3471, 0.495, 0.3471, 0.4889, 0.349, 0.4889, 0.3697, 0.2917, 0.3716, 0.2917, 0.3716, 0.2977, 0.3697, 0.2977, 0.349, 0.2977, 0.3471, 0.2977, 0.3471, 0.2917, 0.349, 0.2917, 0.4071, 0.2917, 0.4071, 0.4781, 0.4011, 0.4672, 0.4011, 0.3026, 0.4707, 0.2599, 0.4707, 0.004362, 0.4785, 0.01716, 0.4785, 0.2471, 0.444, 0.2917, 0.444, 0.4781, 0.438, 0.4672, 0.438, 0.3026, 0.4238, 0.01588, 0.4238, 0.2714, 0.416, 0.2586, 0.416, 0.02868, 0.3924, 0.3026, 0.3924, 0.4672, 0.3864, 0.4781, 0.3864, 0.2917, 0.2765, 0.2586, 0.2765, 0.02868, 0.2843, 0.01588, 0.2843, 0.2714, 0.4158, 0.4672, 0.4158, 0.3026, 0.4219, 0.2917, 0.4219, 0.4781, 0.4988, 0.01716, 0.4988, 0.2471, 0.491, 0.2599, 0.491, 0.004362, 0.5014, 0.2686, 0.5014, 0.2686, 0.5014, 0.2686, 0.5014, 0.2686, 0.5014, 0.2686, 0.5014, 0.2686, 0.5014, 0.2686, 0.5014, 0.2686, 0.5014, 0.2686, 0.5014, 0.2686, 0.5014, 0.2686, 0.5014, 0.2686, 0.5014, 0.2686, 0.5014, 0.2686, 0.5014, 0.2686, 0.5014, 0.2686, 0.5113, 0.2698, 0.5113, 0.2698, 0.5113, 0.2698, 0.5113, 0.2698, 0.5113, 0.2698, 0.5113, 0.2698, 0.5113, 0.2698, 0.5113, 0.2698, 0.5113, 0.2698, 0.5113, 0.2698, 0.5113, 0.2698, 0.5113, 0.2698, 0.5113, 0.2698, 0.5113, 0.2698, 0.5113, 0.2698, 0.5113, 0.2698, 0.5113, 0.2698, 0.5113, 0.2698, 0.5113, 0.2698, 0.5113, 0.2698])
me_plane.materials.append(mat_metal)
me_plane.update()
me_cylinder = bpy.data.meshes.new('Cylinder')
me_cylinder.from_pydata([(0.0, 0.1553, -0.02274), (0.0, 0.1553, 0.02274), (0.1553, 0.0, -0.02274), (0.1553, 0.0, 0.02274), (0.0, -0.1553, -0.02274), (0.0, -0.1553, 0.02274), (-0.1553, 0.0, -0.02274), (-0.1553, 0.0, 0.02274)], [], [(0, 1, 3, 2), (2, 3, 5, 4), (3, 1, 7, 5), (4, 5, 7, 6), (6, 7, 1, 0), (0, 2, 4, 6)])
_uv = me_cylinder.uv_layers.new(name='UVMap')
_uv.uv.foreach_set('vector', [0.3915, 0.5114, 0.3864, 0.5114, 0.3864, 0.4869, 0.3915, 0.4869, 0.443, 0.5114, 0.438, 0.5114, 0.438, 0.4869, 0.443, 0.4869, 0.3656, 0.5037, 0.3656, 0.5282, 0.3411, 0.5282, 0.3411, 0.5037, 0.443, 0.5447, 0.438, 0.5447, 0.438, 0.5201, 0.443, 0.5201, 0.3919, 0.5669, 0.3868, 0.5669, 0.3868, 0.5423, 0.3919, 0.5423, 0.5359, 0.261, 0.5113, 0.261, 0.5113, 0.2365, 0.5359, 0.2365])
me_cylinder.materials.append(mat_rubin)
me_cylinder.update()
me_cylinder_002 = bpy.data.meshes.new('Cylinder.002')
me_cylinder_002.from_pydata([(0.0, 0.1553, -0.02274), (0.0, 0.1553, 0.02274), (0.1553, 0.0, -0.02274), (0.1553, 0.0, 0.02274), (0.0, -0.1553, -0.02274), (0.0, -0.1553, 0.02274), (-0.1553, 0.0, -0.02274), (-0.1553, 0.0, 0.02274)], [], [(0, 1, 3, 2), (2, 3, 5, 4), (3, 1, 7, 5), (4, 5, 7, 6), (6, 7, 1, 0), (0, 2, 4, 6)])
_uv = me_cylinder_002.uv_layers.new(name='UVMap')
_uv.uv.foreach_set('vector', [0.443, 0.5779, 0.438, 0.5779, 0.438, 0.5534, 0.443, 0.5534, 0.3919, 0.6001, 0.3868, 0.6001, 0.3868, 0.5756, 0.3919, 0.5756, 0.5691, 0.2365, 0.5691, 0.261, 0.5446, 0.261, 0.5446, 0.2365, 0.443, 0.6112, 0.438, 0.6112, 0.438, 0.5866, 0.443, 0.5866, 0.6162, 0.261, 0.6111, 0.261, 0.6111, 0.2365, 0.6162, 0.2365, 0.6024, 0.261, 0.5779, 0.261, 0.5779, 0.2365, 0.6024, 0.2365])
me_cylinder_002.materials.append(mat_rubin)
me_cylinder_002.update()
me_plane_001 = bpy.data.meshes.new('Plane.001')
me_plane_001.from_pydata([(-0.7718, 0.7904, -0.7598), (-0.7718, -0.7904, -0.7598), (0.7598, -0.7904, 0.7718), (0.7598, 0.7904, 0.7718)], [], [(1, 2, 3, 0)])
_uv = me_plane_001.uv_layers.new(name='UVMap')
_uv.uv.foreach_set('vector', [0.1558, 0.5336, 0.1558, 0.2917, 0.3323, 0.2917, 0.3323, 0.5336])
me_plane_001.materials.append(mat_ogledalo)
me_plane_001.update()
me_plane_002 = bpy.data.meshes.new('Plane.002')
me_plane_002.from_pydata([(-0.7598, 0.7904, -0.7718), (-0.7598, -0.7904, -0.7718), (0.7718, -0.7904, 0.7598), (0.7718, 0.7904, 0.7598)], [], [(1, 0, 3, 2)])
_uv = me_plane_002.uv_layers.new(name='UVMap')
_uv.uv.foreach_set('vector', [0.6293, 0.5336, 0.4527, 0.5336, 0.4527, 0.2917, 0.6293, 0.2917])
me_plane_002.materials.append(mat_stwklo)
me_plane_002.update()

# ---- objects
ob_ramka = bpy.data.objects.new('ramka', me_cube)
ob_podramka = bpy.data.objects.new('podramka', me_plane)
ob_kolektor1 = bpy.data.objects.new('kolektor1', me_cylinder)
ob_kolektor2 = bpy.data.objects.new('kolektor2', me_cylinder_002)
ob_ogledalo = bpy.data.objects.new('ogledalo', me_plane_001)
ob_stwklo = bpy.data.objects.new('stwklo', me_plane_002)

# ---- transforms, parenting, visibility, modifiers, constraints
ob_ramka.location = (-5.96e-08, 5.96e-08, 0.0)
ob_ramka.rotation_euler = (0.0, -0.0, -1.571)
ob_ramka.lock_rotations_4d = False
ob_ramka.empty_display_type = 'ARROWS'
ob_ramka.lineart.crease_threshold = 0.0
ob_podramka.location = (-5.96e-08, 5.96e-08, 0.0)
ob_podramka.rotation_euler = (0.0, -0.0, -1.571)
ob_podramka.lock_scale = (False, True, False)
ob_kolektor1.location = (0.907, 0.0, 0.0)
ob_kolektor1.rotation_euler = (1.571, -0.0, -1.571)
ob_kolektor2.location = (-0.907, 1.192e-07, 0.0)
ob_kolektor2.rotation_euler = (1.571, -0.0, -1.571)
ob_ogledalo.location = (-5.96e-08, 5.96e-08, 0.0)
ob_ogledalo.rotation_euler = (0.0, -0.0, -1.571)
ob_ogledalo.lock_scale = (False, True, False)
ob_stwklo.location = (-5.96e-08, 5.96e-08, 0.0)
ob_stwklo.rotation_euler = (0.0, -0.0, -1.571)
ob_stwklo.lock_scale = (False, True, False)

# ---- collection membership
col_collection.objects.link(ob_ramka)
col_collection.objects.link(ob_podramka)
col_collection.objects.link(ob_kolektor1)
col_collection.objects.link(ob_kolektor2)
col_collection.objects.link(ob_ogledalo)
col_collection.objects.link(ob_stwklo)

# ---- scene / render settings (as saved in the file)
scene.frame_start = 1; scene.frame_end = 250; scene.frame_set(0)
scene.render.engine = 'CYCLES'
scene.cycles.samples = 10
scene.cycles.sampling_pattern = 'TABULATED_SOBOL'
scene.cycles.use_adaptive_sampling = False
scene.cycles.bake_type = 'DIFFUSE'
scene.view_settings.view_transform = 'Filmic'
bpy.context.view_layer.update()

# ---- added for rendering (the .blend has no active camera and no usable light): camera, sun
cam_auto = bpy.data.cameras.new('AutoCamera')
cam_auto.lens = 50.0
cam_auto.sensor_width = 36.0
cam_auto.clip_end = 1000.0
ob_auto_camera = bpy.data.objects.new('AutoCamera', cam_auto)
scene.collection.objects.link(ob_auto_camera)
ob_auto_camera.location = (3.20507, -3.84609, 2.56406)
ob_auto_camera.rotation_euler = (1.09748, -7.21219e-08, 0.694738)
scene.camera = ob_auto_camera
light_auto_sun = bpy.data.lights.new('AutoSun', 'SUN')
light_auto_sun.energy = 3.0
light_auto_sun.angle = 0.0523599
ob_auto_sun = bpy.data.objects.new('AutoSun', light_auto_sun)
scene.collection.objects.link(ob_auto_sun)
ob_auto_sun.rotation_euler = (0.872665, 0.174533, 0.523599)
bpy.context.view_layer.update()
